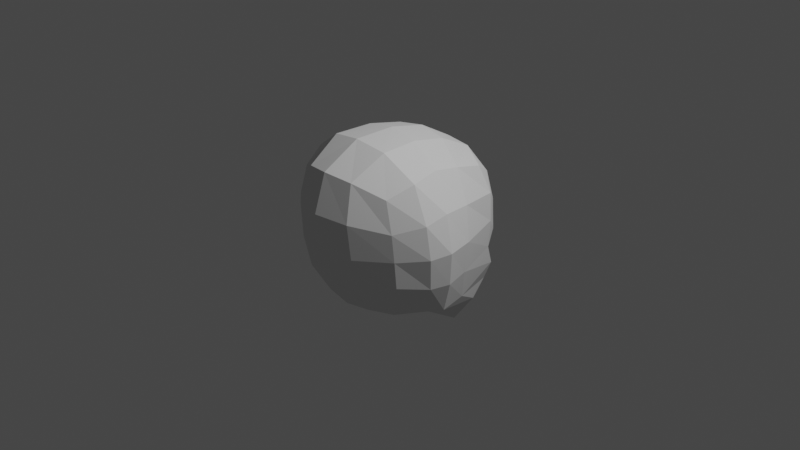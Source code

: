 # Source: character.blend  (saved by Blender 2.91.10; exported with 4.5.12 LTS)
import bpy
from mathutils import Matrix  # noqa: F401  (used for matrix-valued properties, if any)

bpy.ops.wm.read_factory_settings(use_empty=True)
scene = bpy.context.scene
scene.name = 'Scene'

# ---- collections
col_collection = bpy.data.collections.new('Collection'); scene.collection.children.link(col_collection)

# ---- world
world_world = bpy.data.worlds.new('World'); scene.world = world_world
world_world.use_nodes = True; world_world.node_tree.nodes.clear()
_N = world_world.node_tree.nodes; _L = world_world.node_tree.links
n0 = _N.new('ShaderNodeOutputWorld'); n0.name = 'World Output'; n0.location = (300, 300)
n1 = _N.new('ShaderNodeBackground'); n1.name = 'Background'; n1.location = (10, 300)
n1.inputs[0].default_value = (0.05088, 0.05088, 0.05088, 1.0)
_L.new(n1.outputs[0], n0.inputs[0])
n0.is_active_output = True
world_world.color = (0.05088, 0.05088, 0.05088)
world_world.use_sun_shadow = False
world_world.sun_shadow_jitter_overblur = 0.0

# ---- cameras
cam_camera = bpy.data.cameras.new('Camera')
cam_camera.clip_end = 100.0
cam_camera.ortho_scale = 7.314

# ---- lights
light_light = bpy.data.lights.new('Light', 'POINT')
light_light.transmission_factor = 0.0
light_light.energy = 1000.0
light_light.shadow_soft_size = 0.1
light_light.shadow_maximum_resolution = 0.006
light_light.use_absolute_resolution = True

# ---- meshes
me_roundcube = bpy.data.meshes.new('Roundcube')
me_roundcube.from_pydata([(0.0002927, 1.08, -0.6916), (-0.2171, 1.051, -0.665), (0.0009787, 1.104, -0.3637), (-0.333, 1.062, -0.3483), (0.0, 1.06, 0.01749), (-0.3536, 1.015, 0.02418), (0.0, 0.9666, 0.3698), (-0.3385, 0.9226, 0.3634), (-0.6036, 0.7444, -0.5352), (-0.7368, 0.1728, -0.6614), (-0.7868, -0.1355, -0.6752), (-0.67, -0.3556, -0.6381), (-0.6747, 0.608, -0.2793), (-0.8527, 0.07406, -0.3041), (-0.9043, -0.1796, -0.3249), (-0.8499, -0.387, -0.3236), (-0.7044, 0.5971, 0.02889), (-0.9, 0.07261, 0.04647), (-0.9553, -0.2155, 0.04), (-0.8969, -0.4374, 0.02318), (-0.6764, 0.6117, 0.3228), (-0.8145, 0.1238, 0.3945), (-0.8612, -0.1977, 0.418), (-0.8512, -0.4543, 0.3681), (-0.5733, -0.5884, -0.5611), (-0.2887, -0.6921, -0.6627), (0.0, -0.7145, -0.7003), (-0.6636, -0.6599, -0.2867), (-0.3385, -0.8778, -0.3385), (0.0, -0.9354, -0.3536), (-0.6785, -0.6997, 0.01152), (-0.3535, -0.9538, 0.007103), (0.0, -1.033, 0.01243), (-0.6656, -0.7221, 0.3044), (-0.3385, -0.9859, 0.3795), (0.0, -1.082, 0.4093), (0.0, -0.3913, -0.898), (-0.3385, -0.3927, -0.824), (0.001198, -0.01729, -0.9752), (-0.3545, -0.04681, -0.8914), (0.005918, 0.4653, -0.9354), (0.0, 0.6978, 0.7177), (-0.2887, 0.6723, 0.6998), (-0.5774, 0.5343, 0.6105), (0.00028, 0.3145, 0.9339), (-0.3007, 0.2943, 0.8863), (-0.6165, 0.187, 0.707), (-0.0003593, -0.09344, 1.024), (-0.3158, -0.09632, 0.969), (-0.6254, -0.1264, 0.7674), (0.0, -0.5469, 1.023), (-0.3385, -0.5116, 0.9694), (-0.6732, -0.4401, 0.7364), (0.0, -0.952, 0.8019), (-0.2887, -0.8805, 0.759), (-0.5759, -0.7044, 0.6247), (0.00199, 1.095, -0.8623), (-0.2275, 1.042, -0.8512), (-0.5217, 0.7338, -0.7455), (-0.5551, 0.5382, -0.9047), (5.15e-05, 0.6266, -1.314), (0.001058, 0.9322, -1.132), (-0.243, 0.8635, -1.117), (-0.2681, 0.5629, -1.286), (-0.5621, 0.2838, -0.9552)], [], [(0, 1, 3, 2), (1, 8, 12, 3), (2, 3, 5, 4), (3, 12, 16, 5), (4, 5, 7, 6), (5, 16, 20, 7), (6, 7, 42, 41), (7, 20, 43, 42), (8, 9, 13, 12), (9, 10, 14, 13), (10, 11, 15, 14), (11, 24, 27, 15), (12, 13, 17, 16), (13, 14, 18, 17), (14, 15, 19, 18), (15, 27, 30, 19), (16, 17, 21, 20), (17, 18, 22, 21), (18, 19, 23, 22), (19, 30, 33, 23), (20, 21, 46, 43), (21, 22, 49, 46), (22, 23, 52, 49), (23, 33, 55, 52), (24, 25, 28, 27), (25, 26, 29, 28), (27, 28, 31, 30), (28, 29, 32, 31), (30, 31, 34, 33), (31, 32, 35, 34), (33, 34, 54, 55), (34, 35, 53, 54), (26, 25, 37, 36), (25, 24, 11, 37), (36, 37, 39, 38), (37, 11, 10, 39), (8, 1, 57, 58), (39, 10, 64, 63), (0, 40, 61, 56), (40, 38, 60, 61), (41, 42, 45, 44), (42, 43, 46, 45), (44, 45, 48, 47), (45, 46, 49, 48), (47, 48, 51, 50), (48, 49, 52, 51), (50, 51, 54, 53), (51, 52, 55, 54), (60, 63, 62, 61), (63, 64, 59, 62), (61, 62, 57, 56), (62, 59, 58, 57), (1, 0, 56, 57), (38, 39, 63, 60), (9, 8, 58, 59), (10, 9, 59, 64)])
me_roundcube.use_remesh_fix_poles = True
me_roundcube.use_remesh_preserve_attributes = False
me_roundcube.use_mirror_vertex_groups = False
me_roundcube.update()

# ---- objects
ob_light = bpy.data.objects.new('Light', light_light)
ob_camera = bpy.data.objects.new('Camera', cam_camera)
ob_roundcube = bpy.data.objects.new('Roundcube', me_roundcube)

# ---- transforms, parenting, visibility, modifiers, constraints
ob_light.location = (4.076, 1.005, 5.904)
ob_light.rotation_euler = (0.6503, 0.05522, 1.866)
ob_light.lock_rotations_4d = False
ob_light.empty_display_type = 'ARROWS'
ob_light.color = (0.0, 0.0, 0.0, 0.0)
ob_light.lineart.crease_threshold = 0.0
ob_camera.location = (7.359, -6.926, 4.958)
ob_camera.rotation_euler = (1.109, 0.0, 0.8149)
ob_camera.lock_rotations_4d = False
ob_camera.empty_display_type = 'ARROWS'
ob_camera.color = (0.0, 0.0, 0.0, 0.0)
ob_camera.display_type = 'WIRE'
ob_camera.lineart.crease_threshold = 0.0
ob_roundcube.location = (0.0, 0.0, 0.0)
ob_roundcube.lineart.crease_threshold = 0.0
_m = ob_roundcube.modifiers.new('Mirror', 'MIRROR')

# ---- collection membership
col_collection.objects.link(ob_light)
col_collection.objects.link(ob_camera)
col_collection.objects.link(ob_roundcube)

# ---- scene / render settings (as saved in the file)
scene.camera = ob_camera
scene.frame_start = 1; scene.frame_end = 250; scene.frame_set(1)
scene.render.engine = 'BLENDER_EEVEE_NEXT'
scene.cycles.use_denoising = False
scene.cycles.samples = 128
scene.cycles.sampling_pattern = 'TABULATED_SOBOL'
scene.cycles.use_adaptive_sampling = False
scene.cycles.use_light_tree = False
scene.view_settings.view_transform = 'Filmic'
bpy.context.view_layer.update()
